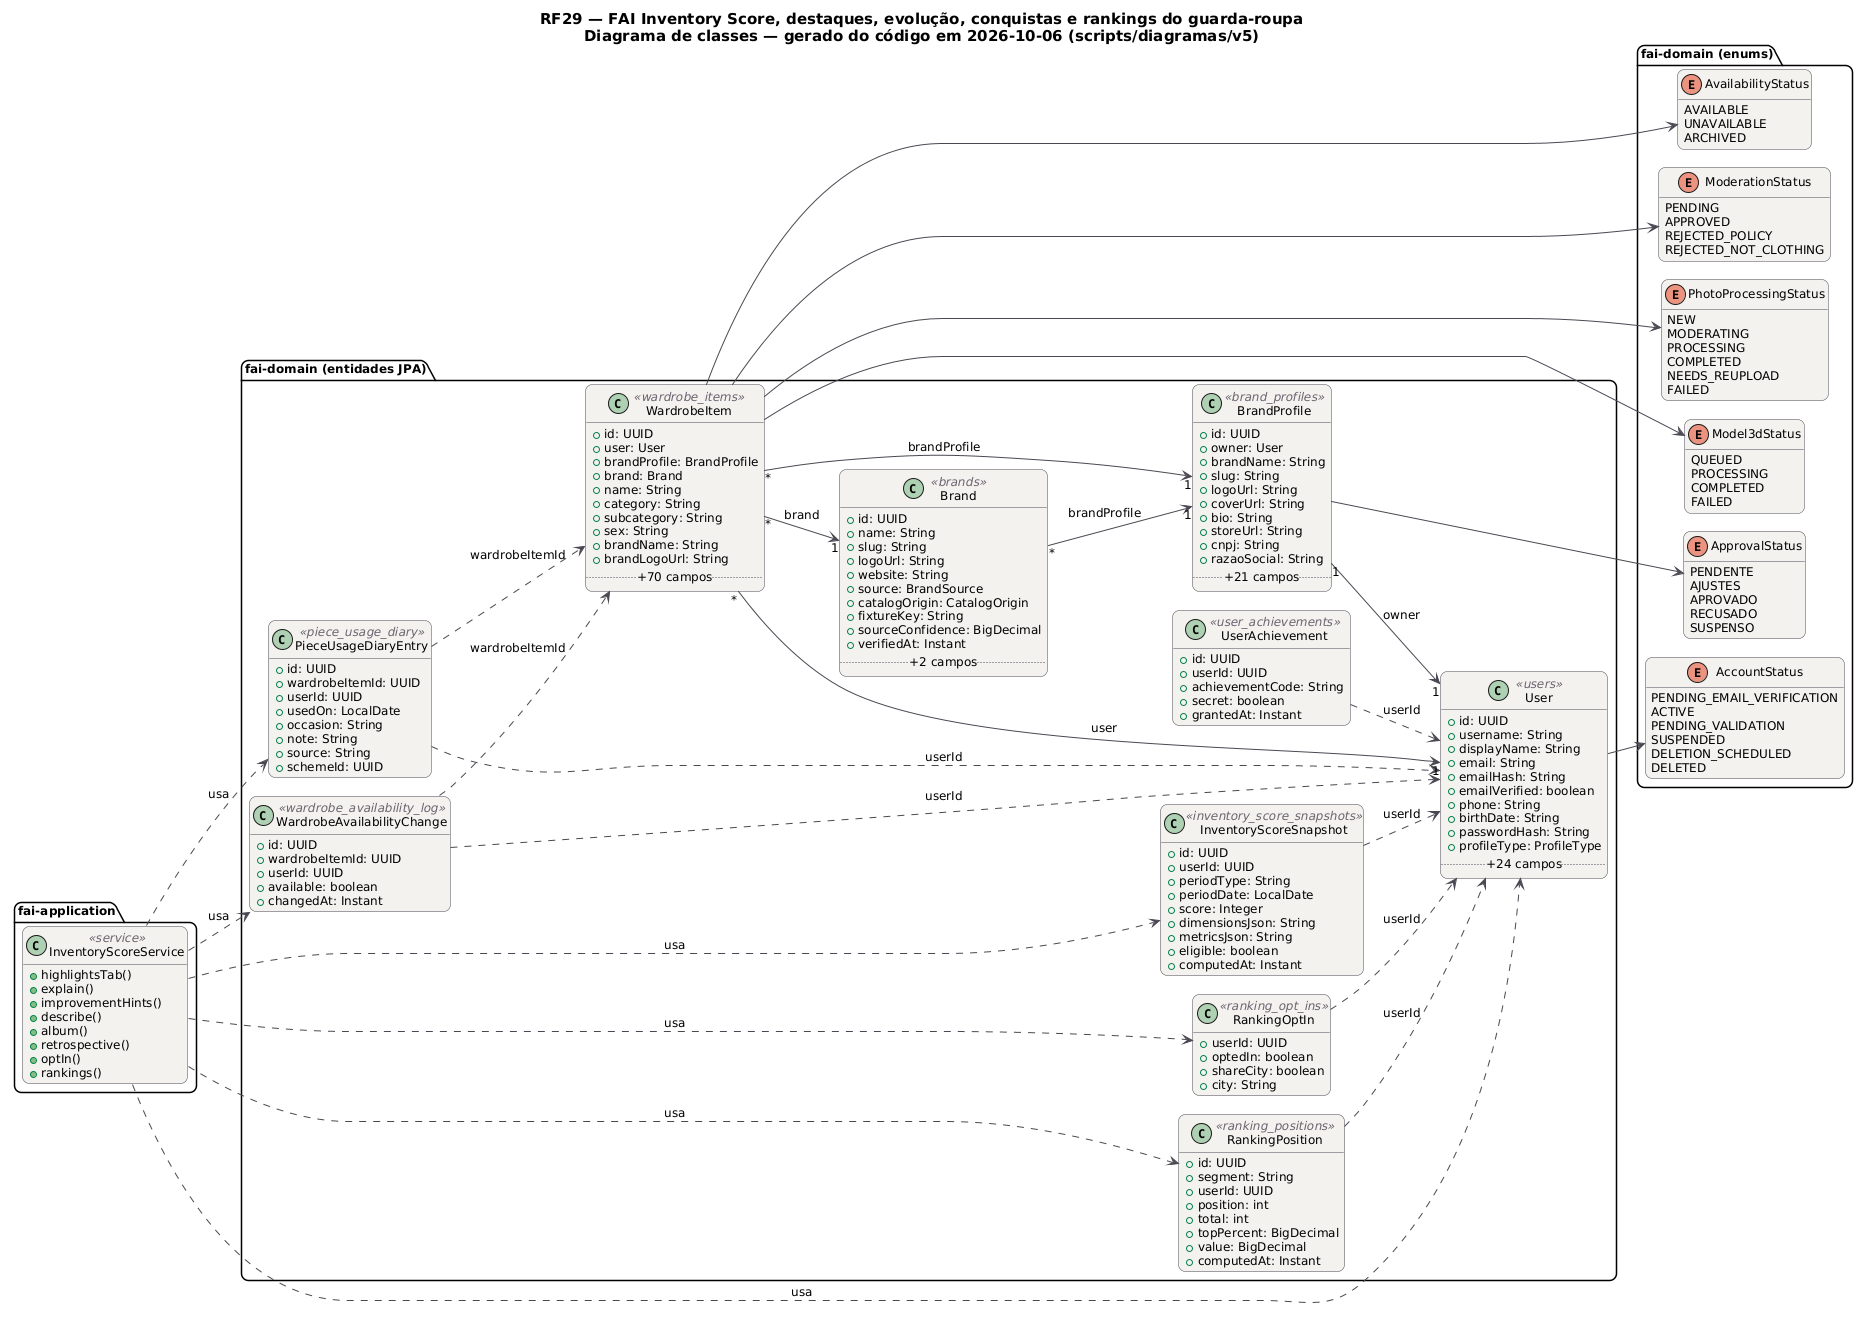

The diagram above was rendered by PlantUML. Its source (embedded in the PNG):
@startuml RF29_Classes
!pragma layout smetana
skinparam backgroundColor #FFFFFF
skinparam shadowing false
skinparam defaultFontName "DejaVu Sans"
skinparam defaultFontSize 12
skinparam titleFontSize 15
skinparam roundcorner 14
skinparam ArrowColor #52606D
skinparam note {
  BackgroundColor #FFFDEB
  BorderColor #D8CE78
  FontColor #554F24
}
skinparam class {
  BackgroundColor #F4F2EF
  BorderColor #4A4852
  ArrowColor #4A4852
  StereotypeFontColor #6B6470
}
hide empty members
left to right direction
title RF29 — FAI Inventory Score, destaques, evolução, conquistas e rankings do guarda-roupa\nDiagrama de classes — gerado do código em 2026-10-06 (scripts/diagramas/v5)

package "fai-domain (entidades JPA)" {
  class Brand <<brands>> {
    +id: UUID
    +name: String
    +slug: String
    +logoUrl: String
    +website: String
    +source: BrandSource
    +catalogOrigin: CatalogOrigin
    +fixtureKey: String
    +sourceConfidence: BigDecimal
    +verifiedAt: Instant
    .. +2 campos ..
  }
  class BrandProfile <<brand_profiles>> {
    +id: UUID
    +owner: User
    +brandName: String
    +slug: String
    +logoUrl: String
    +coverUrl: String
    +bio: String
    +storeUrl: String
    +cnpj: String
    +razaoSocial: String
    .. +21 campos ..
  }
  class InventoryScoreSnapshot <<inventory_score_snapshots>> {
    +id: UUID
    +userId: UUID
    +periodType: String
    +periodDate: LocalDate
    +score: Integer
    +dimensionsJson: String
    +metricsJson: String
    +eligible: boolean
    +computedAt: Instant
  }
  class PieceUsageDiaryEntry <<piece_usage_diary>> {
    +id: UUID
    +wardrobeItemId: UUID
    +userId: UUID
    +usedOn: LocalDate
    +occasion: String
    +note: String
    +source: String
    +schemeId: UUID
  }
  class RankingOptIn <<ranking_opt_ins>> {
    +userId: UUID
    +optedIn: boolean
    +shareCity: boolean
    +city: String
  }
  class RankingPosition <<ranking_positions>> {
    +id: UUID
    +segment: String
    +userId: UUID
    +position: int
    +total: int
    +topPercent: BigDecimal
    +value: BigDecimal
    +computedAt: Instant
  }
  class User <<users>> {
    +id: UUID
    +username: String
    +displayName: String
    +email: String
    +emailHash: String
    +emailVerified: boolean
    +phone: String
    +birthDate: String
    +passwordHash: String
    +profileType: ProfileType
    .. +24 campos ..
  }
  class UserAchievement <<user_achievements>> {
    +id: UUID
    +userId: UUID
    +achievementCode: String
    +secret: boolean
    +grantedAt: Instant
  }
  class WardrobeAvailabilityChange <<wardrobe_availability_log>> {
    +id: UUID
    +wardrobeItemId: UUID
    +userId: UUID
    +available: boolean
    +changedAt: Instant
  }
  class WardrobeItem <<wardrobe_items>> {
    +id: UUID
    +user: User
    +brandProfile: BrandProfile
    +brand: Brand
    +name: String
    +category: String
    +subcategory: String
    +sex: String
    +brandName: String
    +brandLogoUrl: String
    .. +70 campos ..
  }
}
package "fai-domain (enums)" {
  enum ApprovalStatus {
    PENDENTE
    AJUSTES
    APROVADO
    RECUSADO
    SUSPENSO
  }
  enum AccountStatus {
    PENDING_EMAIL_VERIFICATION
    ACTIVE
    PENDING_VALIDATION
    SUSPENDED
    DELETION_SCHEDULED
    DELETED
  }
  enum AvailabilityStatus {
    AVAILABLE
    UNAVAILABLE
    ARCHIVED
  }
  enum ModerationStatus {
    PENDING
    APPROVED
    REJECTED_POLICY
    REJECTED_NOT_CLOTHING
  }
  enum PhotoProcessingStatus {
    NEW
    MODERATING
    PROCESSING
    COMPLETED
    NEEDS_REUPLOAD
    FAILED
  }
  enum Model3dStatus {
    QUEUED
    PROCESSING
    COMPLETED
    FAILED
  }
}
package "fai-application" {
  class InventoryScoreService <<service>> {
    +highlightsTab()
    +explain()
    +improvementHints()
    +describe()
    +album()
    +retrospective()
    +optIn()
    +rankings()
  }
}
InventoryScoreService ..> InventoryScoreSnapshot : usa
InventoryScoreService ..> PieceUsageDiaryEntry : usa
InventoryScoreService ..> RankingOptIn : usa
InventoryScoreService ..> RankingPosition : usa
InventoryScoreService ..> User : usa
InventoryScoreService ..> WardrobeAvailabilityChange : usa
Brand "*" --> "1" BrandProfile : brandProfile
BrandProfile "1" --> "1" User : owner
BrandProfile --> ApprovalStatus
InventoryScoreSnapshot ..> User : userId
PieceUsageDiaryEntry ..> User : userId
PieceUsageDiaryEntry ..> WardrobeItem : wardrobeItemId
RankingOptIn ..> User : userId
RankingPosition ..> User : userId
User --> AccountStatus
UserAchievement ..> User : userId
WardrobeAvailabilityChange ..> User : userId
WardrobeAvailabilityChange ..> WardrobeItem : wardrobeItemId
WardrobeItem "*" --> "1" Brand : brand
WardrobeItem "*" --> "1" BrandProfile : brandProfile
WardrobeItem "*" --> "1" User : user
WardrobeItem --> AvailabilityStatus
WardrobeItem --> Model3dStatus
WardrobeItem --> ModerationStatus
WardrobeItem --> PhotoProcessingStatus
@enduml